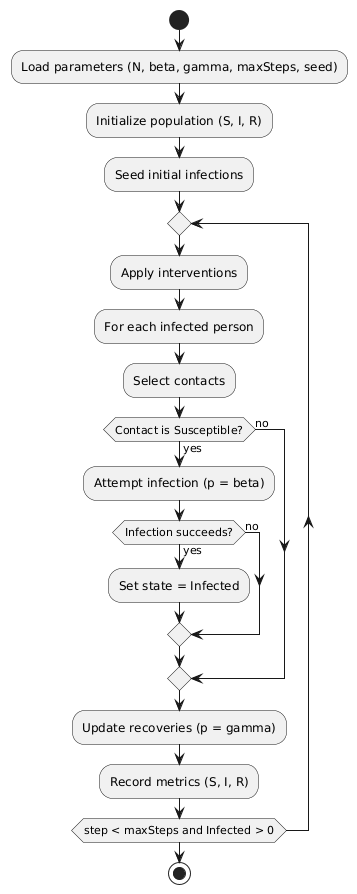

The diagram above was rendered by PlantUML. Its source (embedded in the PNG):
@startuml
start
:Load parameters (N, beta, gamma, maxSteps, seed);
:Initialize population (S, I, R);
:Seed initial infections;

repeat
  :Apply interventions;
  :For each infected person;
  :Select contacts;
  if (Contact is Susceptible?) then (yes)
    :Attempt infection (p = beta);
    if (Infection succeeds?) then (yes)
      :Set state = Infected;
    else (no)
    endif
  else (no)
  endif
  :Update recoveries (p = gamma);
  :Record metrics (S, I, R);
repeat while (step < maxSteps and Infected > 0)

stop
@enduml